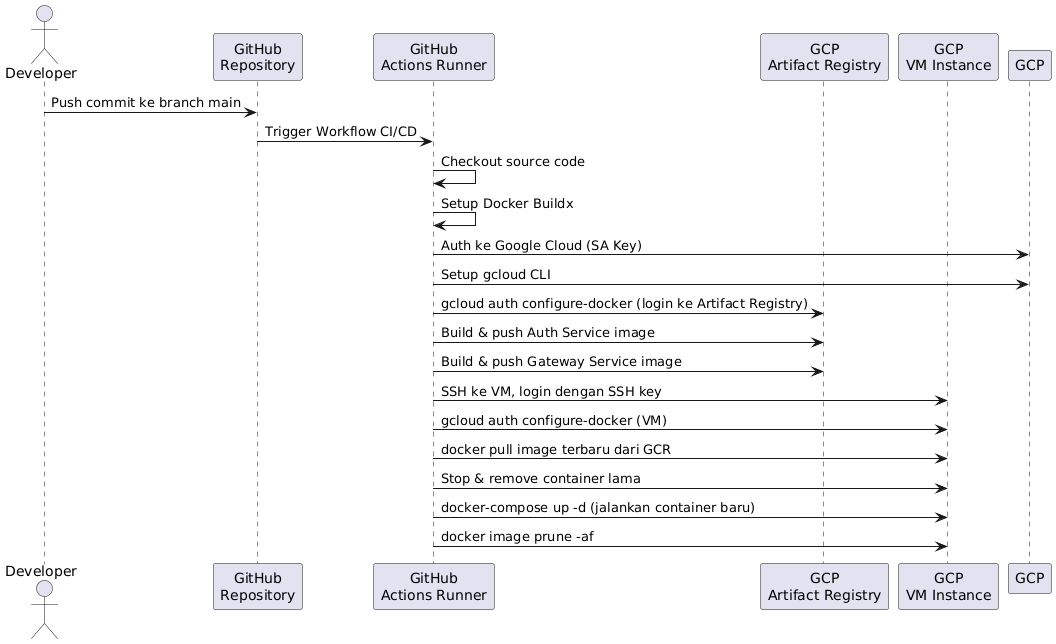

The diagram above was rendered by PlantUML. Its source (embedded in the PNG):
@startuml
actor Developer
participant "GitHub\nRepository" as Repo
participant "GitHub\nActions Runner" as Actions
participant "GCP\nArtifact Registry" as GCR
participant "GCP\nVM Instance" as VM

Developer -> Repo : Push commit ke branch main
Repo -> Actions : Trigger Workflow CI/CD
Actions -> Actions : Checkout source code
Actions -> Actions : Setup Docker Buildx
Actions -> GCP : Auth ke Google Cloud (SA Key)
Actions -> GCP : Setup gcloud CLI
Actions -> GCR : gcloud auth configure-docker (login ke Artifact Registry)
Actions -> GCR : Build & push Auth Service image
Actions -> GCR : Build & push Gateway Service image
Actions -> VM : SSH ke VM, login dengan SSH key
Actions -> VM : gcloud auth configure-docker (VM)
Actions -> VM : docker pull image terbaru dari GCR
Actions -> VM : Stop & remove container lama
Actions -> VM : docker-compose up -d (jalankan container baru)
Actions -> VM : docker image prune -af
@enduml